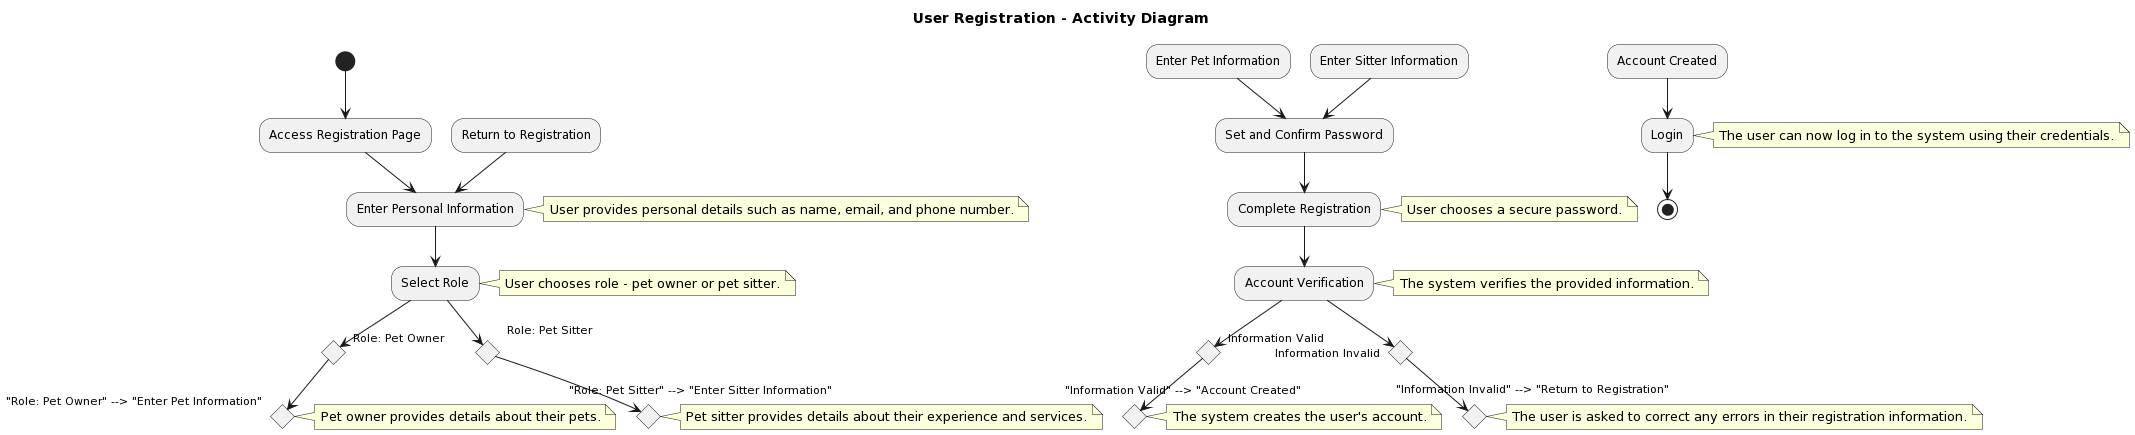

The diagram above was rendered by PlantUML. Its source (embedded in the PNG):
@startuml
title User Registration - Activity Diagram

(*) --> "Access Registration Page"

"Access Registration Page" --> "Enter Personal Information"
note right: User provides personal details such as name, email, and phone number.

"Enter Personal Information" --> "Select Role"
note right: User chooses role - pet owner or pet sitter.

"Select Role" --> if "Role: Pet Owner"
if "Role: Pet Owner" --> "Enter Pet Information"
note right: Pet owner provides details about their pets.
"Enter Pet Information" --> "Set and Confirm Password"

"Select Role" --> if "Role: Pet Sitter"
if "Role: Pet Sitter" --> "Enter Sitter Information"
note right: Pet sitter provides details about their experience and services.
"Enter Sitter Information" --> "Set and Confirm Password"

"Set and Confirm Password" --> "Complete Registration"
note right: User chooses a secure password.

"Complete Registration" --> "Account Verification"
note right: The system verifies the provided information.

"Account Verification" --> if "Information Valid"
if "Information Valid" --> "Account Created"
note right: The system creates the user's account.
"Account Created" --> "Login"
note right: The user can now log in to the system using their credentials.

"Account Verification" --> if "Information Invalid"
if "Information Invalid" --> "Return to Registration"
note right: The user is asked to correct any errors in their registration information.
"Return to Registration" --> "Enter Personal Information"

"Login" --> (*)
@enduml